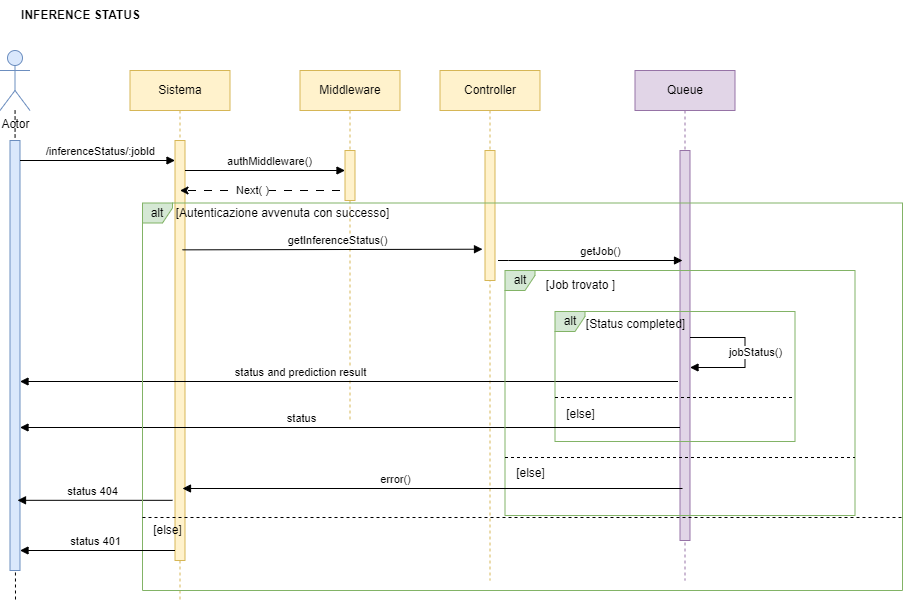

The diagram above was exported from draw.io. Its source (the exported page's mxGraphModel, read from the mxfile embedded in the PNG):
<mxGraphModel dx="673" dy="-423" grid="1" gridSize="10" guides="1" tooltips="1" connect="1" arrows="1" fold="1" page="1" pageScale="1" pageWidth="827" pageHeight="1169" math="0" shadow="0">
  <root>
    <mxCell id="0" />
    <mxCell id="1" parent="0" />
    <mxCell id="mg9IY6XGtmG1KJPljiOU-183" value="INFERENCE STATUS" style="text;html=1;align=center;verticalAlign=middle;resizable=0;points=[];autosize=1;strokeColor=none;fillColor=none;fontStyle=1" vertex="1" parent="1">
      <mxGeometry x="1317.5" y="1300" width="140" height="30" as="geometry" />
    </mxCell>
    <mxCell id="mg9IY6XGtmG1KJPljiOU-184" value="Sistema" style="shape=umlLifeline;perimeter=lifelinePerimeter;whiteSpace=wrap;html=1;container=0;dropTarget=0;collapsible=0;recursiveResize=0;outlineConnect=0;portConstraint=eastwest;newEdgeStyle={&quot;edgeStyle&quot;:&quot;elbowEdgeStyle&quot;,&quot;elbow&quot;:&quot;vertical&quot;,&quot;curved&quot;:0,&quot;rounded&quot;:0};fillColor=#fff2cc;strokeColor=#d6b656;" vertex="1" parent="1">
      <mxGeometry x="1437.5" y="1370" width="100" height="530" as="geometry" />
    </mxCell>
    <mxCell id="mg9IY6XGtmG1KJPljiOU-185" value="" style="html=1;points=[];perimeter=orthogonalPerimeter;outlineConnect=0;targetShapes=umlLifeline;portConstraint=eastwest;newEdgeStyle={&quot;edgeStyle&quot;:&quot;elbowEdgeStyle&quot;,&quot;elbow&quot;:&quot;vertical&quot;,&quot;curved&quot;:0,&quot;rounded&quot;:0};fillColor=#fff2cc;strokeColor=#d6b656;" vertex="1" parent="mg9IY6XGtmG1KJPljiOU-184">
      <mxGeometry x="45" y="70" width="10" height="420" as="geometry" />
    </mxCell>
    <mxCell id="mg9IY6XGtmG1KJPljiOU-186" style="edgeStyle=orthogonalEdgeStyle;rounded=0;orthogonalLoop=1;jettySize=auto;html=1;strokeColor=default;dashed=1;endArrow=none;endFill=0;" edge="1" parent="1" source="mg9IY6XGtmG1KJPljiOU-187">
      <mxGeometry relative="1" as="geometry">
        <mxPoint x="1323" y="1900" as="targetPoint" />
      </mxGeometry>
    </mxCell>
    <mxCell id="mg9IY6XGtmG1KJPljiOU-187" value="Actor" style="shape=umlActor;verticalLabelPosition=bottom;verticalAlign=top;html=1;outlineConnect=0;fillColor=#dae8fc;strokeColor=#6c8ebf;" vertex="1" parent="1">
      <mxGeometry x="1307.5" y="1350" width="30" height="60" as="geometry" />
    </mxCell>
    <mxCell id="mg9IY6XGtmG1KJPljiOU-188" value="" style="html=1;points=[];perimeter=orthogonalPerimeter;outlineConnect=0;targetShapes=umlLifeline;portConstraint=eastwest;newEdgeStyle={&quot;edgeStyle&quot;:&quot;elbowEdgeStyle&quot;,&quot;elbow&quot;:&quot;vertical&quot;,&quot;curved&quot;:0,&quot;rounded&quot;:0};fillColor=#dae8fc;strokeColor=#6c8ebf;" vertex="1" parent="1">
      <mxGeometry x="1317.5" y="1440" width="10" height="430" as="geometry" />
    </mxCell>
    <mxCell id="mg9IY6XGtmG1KJPljiOU-189" value="/inferenceStatus/:jobId" style="html=1;verticalAlign=bottom;endArrow=block;edgeStyle=elbowEdgeStyle;elbow=vertical;curved=0;rounded=0;" edge="1" parent="1" target="mg9IY6XGtmG1KJPljiOU-185">
      <mxGeometry x="0.0323" relative="1" as="geometry">
        <mxPoint x="1327.5" y="1460" as="sourcePoint" />
        <Array as="points">
          <mxPoint x="1367.5" y="1460" />
        </Array>
        <mxPoint x="1417" y="1460" as="targetPoint" />
        <mxPoint as="offset" />
      </mxGeometry>
    </mxCell>
    <mxCell id="mg9IY6XGtmG1KJPljiOU-190" value="Middleware" style="shape=umlLifeline;perimeter=lifelinePerimeter;whiteSpace=wrap;html=1;container=0;dropTarget=0;collapsible=0;recursiveResize=0;outlineConnect=0;portConstraint=eastwest;newEdgeStyle={&quot;edgeStyle&quot;:&quot;elbowEdgeStyle&quot;,&quot;elbow&quot;:&quot;vertical&quot;,&quot;curved&quot;:0,&quot;rounded&quot;:0};fillColor=#fff2cc;strokeColor=#d6b656;" vertex="1" parent="1">
      <mxGeometry x="1607.5" y="1370" width="100" height="350" as="geometry" />
    </mxCell>
    <mxCell id="mg9IY6XGtmG1KJPljiOU-191" value="" style="html=1;points=[];perimeter=orthogonalPerimeter;outlineConnect=0;targetShapes=umlLifeline;portConstraint=eastwest;newEdgeStyle={&quot;edgeStyle&quot;:&quot;elbowEdgeStyle&quot;,&quot;elbow&quot;:&quot;vertical&quot;,&quot;curved&quot;:0,&quot;rounded&quot;:0};fillColor=#fff2cc;strokeColor=#d6b656;" vertex="1" parent="mg9IY6XGtmG1KJPljiOU-190">
      <mxGeometry x="45" y="80" width="10" height="50" as="geometry" />
    </mxCell>
    <mxCell id="mg9IY6XGtmG1KJPljiOU-192" value="Controller" style="shape=umlLifeline;perimeter=lifelinePerimeter;whiteSpace=wrap;html=1;container=0;dropTarget=0;collapsible=0;recursiveResize=0;outlineConnect=0;portConstraint=eastwest;newEdgeStyle={&quot;edgeStyle&quot;:&quot;elbowEdgeStyle&quot;,&quot;elbow&quot;:&quot;vertical&quot;,&quot;curved&quot;:0,&quot;rounded&quot;:0};fillColor=#fff2cc;strokeColor=#d6b656;" vertex="1" parent="1">
      <mxGeometry x="1747.5" y="1370" width="100" height="510" as="geometry" />
    </mxCell>
    <mxCell id="mg9IY6XGtmG1KJPljiOU-193" value="" style="html=1;points=[];perimeter=orthogonalPerimeter;outlineConnect=0;targetShapes=umlLifeline;portConstraint=eastwest;newEdgeStyle={&quot;edgeStyle&quot;:&quot;elbowEdgeStyle&quot;,&quot;elbow&quot;:&quot;vertical&quot;,&quot;curved&quot;:0,&quot;rounded&quot;:0};fillColor=#fff2cc;strokeColor=#d6b656;" vertex="1" parent="mg9IY6XGtmG1KJPljiOU-192">
      <mxGeometry x="45" y="80" width="10" height="130" as="geometry" />
    </mxCell>
    <mxCell id="mg9IY6XGtmG1KJPljiOU-194" value="Queue" style="shape=umlLifeline;perimeter=lifelinePerimeter;whiteSpace=wrap;html=1;container=0;dropTarget=0;collapsible=0;recursiveResize=0;outlineConnect=0;portConstraint=eastwest;newEdgeStyle={&quot;edgeStyle&quot;:&quot;elbowEdgeStyle&quot;,&quot;elbow&quot;:&quot;vertical&quot;,&quot;curved&quot;:0,&quot;rounded&quot;:0};fillColor=#e1d5e7;strokeColor=#9673a6;" vertex="1" parent="1">
      <mxGeometry x="1942.5" y="1370" width="100" height="510" as="geometry" />
    </mxCell>
    <mxCell id="mg9IY6XGtmG1KJPljiOU-195" value="" style="html=1;points=[];perimeter=orthogonalPerimeter;outlineConnect=0;targetShapes=umlLifeline;portConstraint=eastwest;newEdgeStyle={&quot;edgeStyle&quot;:&quot;elbowEdgeStyle&quot;,&quot;elbow&quot;:&quot;vertical&quot;,&quot;curved&quot;:0,&quot;rounded&quot;:0};fillColor=#e1d5e7;strokeColor=#9673a6;" vertex="1" parent="mg9IY6XGtmG1KJPljiOU-194">
      <mxGeometry x="45" y="80" width="10" height="390" as="geometry" />
    </mxCell>
    <mxCell id="mg9IY6XGtmG1KJPljiOU-196" value="authMiddleware()" style="html=1;verticalAlign=bottom;endArrow=block;edgeStyle=elbowEdgeStyle;elbow=vertical;curved=0;rounded=0;" edge="1" parent="1" target="mg9IY6XGtmG1KJPljiOU-191">
      <mxGeometry x="0.0625" relative="1" as="geometry">
        <mxPoint x="1492.5" y="1470" as="sourcePoint" />
        <Array as="points">
          <mxPoint x="1497.5" y="1470" />
        </Array>
        <mxPoint x="1647.5" y="1470" as="targetPoint" />
        <mxPoint x="-1" as="offset" />
      </mxGeometry>
    </mxCell>
    <mxCell id="mg9IY6XGtmG1KJPljiOU-197" value="getInferenceStatus()" style="html=1;verticalAlign=bottom;endArrow=block;edgeStyle=elbowEdgeStyle;elbow=vertical;curved=0;rounded=0;" edge="1" parent="1">
      <mxGeometry x="0.0372" relative="1" as="geometry">
        <mxPoint x="1490" y="1549.3500000000001" as="sourcePoint" />
        <Array as="points" />
        <mxPoint x="1790" y="1549.3500000000001" as="targetPoint" />
        <mxPoint as="offset" />
      </mxGeometry>
    </mxCell>
    <mxCell id="mg9IY6XGtmG1KJPljiOU-198" value="getJob()" style="html=1;verticalAlign=bottom;endArrow=block;edgeStyle=elbowEdgeStyle;elbow=vertical;curved=0;rounded=0;" edge="1" parent="1">
      <mxGeometry x="0.1078" relative="1" as="geometry">
        <mxPoint x="1805.5" y="1560" as="sourcePoint" />
        <Array as="points">
          <mxPoint x="1816" y="1560" />
        </Array>
        <mxPoint x="1990" y="1560" as="targetPoint" />
        <mxPoint as="offset" />
      </mxGeometry>
    </mxCell>
    <mxCell id="mg9IY6XGtmG1KJPljiOU-199" value="jobStatus()" style="html=1;verticalAlign=bottom;endArrow=block;edgeStyle=elbowEdgeStyle;elbow=horizontal;curved=0;rounded=0;" edge="1" parent="1">
      <mxGeometry x="0.1173" y="10" relative="1" as="geometry">
        <mxPoint x="1997.5" y="1637" as="sourcePoint" />
        <Array as="points">
          <mxPoint x="2052.5" y="1652" />
        </Array>
        <mxPoint x="1997.5" y="1667" as="targetPoint" />
        <mxPoint as="offset" />
      </mxGeometry>
    </mxCell>
    <mxCell id="mg9IY6XGtmG1KJPljiOU-200" value="status and prediction result&lt;span style=&quot;color: rgba(0, 0, 0, 0); font-family: monospace; font-size: 0px; text-align: start; background-color: rgb(251, 251, 251);&quot;&gt;%3CmxGraphModel%3E%3Croot%3E%3CmxCell%20id%3D%220%22%2F%3E%3CmxCell%20id%3D%221%22%20parent%3D%220%22%2F%3E%3CmxCell%20id%3D%222%22%20value%3D%22alt%22%20style%3D%22shape%3DumlFrame%3BwhiteSpace%3Dwrap%3Bhtml%3D1%3BpointerEvents%3D0%3Bwidth%3D30%3Bheight%3D20%3BfillColor%3Ddefault%3BfillStyle%3Dauto%3B%22%20vertex%3D%221%22%20parent%3D%221%22%3E%3CmxGeometry%20x%3D%22580%22%20y%3D%221600%22%20width%3D%22240%22%20height%3D%22130%22%20as%3D%22geometry%22%2F%3E%3C%2FmxCell%3E%3CmxCell%20id%3D%223%22%20value%3D%22trovato%20database%20per%20l'utente%22%20style%3D%22text%3Balign%3Dcenter%3BfontStyle%3D1%3BverticalAlign%3Dmiddle%3BspacingLeft%3D3%3BspacingRight%3D3%3BstrokeColor%3Dnone%3Brotatable%3D0%3Bpoints%3D%5B%5B0%2C0.5%5D%2C%5B1%2C0.5%5D%5D%3BportConstraint%3Deastwest%3Bhtml%3D1%3B%22%20vertex%3D%221%22%20parent%3D%221%22%3E%3CmxGeometry%20x%3D%22655%22%20y%3D%221600%22%20width%3D%2280%22%20height%3D%2226%22%20as%3D%22geometry%22%2F%3E%3C%2FmxCell%3E%3CmxCell%20id%3D%224%22%20value%3D%22%22%20style%3D%22line%3BstrokeWidth%3D1%3BfillColor%3Dnone%3Balign%3Dleft%3BverticalAlign%3Dmiddle%3BspacingTop%3D-1%3BspacingLeft%3D3%3BspacingRight%3D3%3Brotatable%3D0%3BlabelPosition%3Dright%3Bpoints%3D%5B%5D%3BportConstraint%3Deastwest%3BstrokeColor%3Dinherit%3Bdashed%3D1%3B%22%20vertex%3D%221%22%20parent%3D%221%22%3E%3CmxGeometry%20x%3D%22580%22%20y%3D%221662%22%20width%3D%22240%22%20height%3D%2232%22%20as%3D%22geometry%22%2F%3E%3C%2FmxCell%3E%3CmxCell%20id%3D%225%22%20value%3D%22else%22%20style%3D%22text%3Balign%3Dcenter%3BfontStyle%3D1%3BverticalAlign%3Dmiddle%3BspacingLeft%3D3%3BspacingRight%3D3%3BstrokeColor%3Dnone%3Brotatable%3D0%3Bpoints%3D%5B%5B0%2C0.5%5D%2C%5B1%2C0.5%5D%5D%3BportConstraint%3Deastwest%3Bhtml%3D1%3B%22%20vertex%3D%221%22%20parent%3D%221%22%3E%3CmxGeometry%20x%3D%22565%22%20y%3D%221680%22%20width%3D%2280%22%20height%3D%2226%22%20as%3D%22geometry%22%2F%3E%3C%2FmxCell%3E%3C%2Froot%3E%3C%2FmxGraphModel%3E&lt;/span&gt;" style="html=1;verticalAlign=bottom;endArrow=block;edgeStyle=elbowEdgeStyle;elbow=vertical;curved=0;rounded=0;" edge="1" parent="1">
      <mxGeometry x="0.1468" relative="1" as="geometry">
        <mxPoint x="1985.5" y="1680.9999999999998" as="sourcePoint" />
        <Array as="points">
          <mxPoint x="1511.5" y="1680.9999999999998" />
          <mxPoint x="1381.5" y="1670.9999999999998" />
        </Array>
        <mxPoint x="1327.5" y="1680.9999999999995" as="targetPoint" />
        <mxPoint as="offset" />
      </mxGeometry>
    </mxCell>
    <mxCell id="mg9IY6XGtmG1KJPljiOU-201" value="alt" style="shape=umlFrame;whiteSpace=wrap;html=1;pointerEvents=0;width=30;height=20;fillColor=#d5e8d4;fillStyle=auto;strokeColor=#82b366;" vertex="1" parent="1">
      <mxGeometry x="1862.5" y="1611" width="240" height="130" as="geometry" />
    </mxCell>
    <mxCell id="mg9IY6XGtmG1KJPljiOU-202" value="&lt;span style=&quot;font-weight: normal;&quot;&gt;[Status completed]&lt;/span&gt;" style="text;align=center;fontStyle=1;verticalAlign=middle;spacingLeft=3;spacingRight=3;strokeColor=none;rotatable=0;points=[[0,0.5],[1,0.5]];portConstraint=eastwest;html=1;" vertex="1" parent="1">
      <mxGeometry x="1902.5" y="1611" width="80" height="26" as="geometry" />
    </mxCell>
    <mxCell id="mg9IY6XGtmG1KJPljiOU-203" value="" style="line;strokeWidth=1;fillColor=none;align=left;verticalAlign=middle;spacingTop=-1;spacingLeft=3;spacingRight=3;rotatable=0;labelPosition=right;points=[];portConstraint=eastwest;strokeColor=inherit;dashed=1;" vertex="1" parent="1">
      <mxGeometry x="1862.5" y="1681" width="240" height="32" as="geometry" />
    </mxCell>
    <mxCell id="mg9IY6XGtmG1KJPljiOU-204" value="&lt;span style=&quot;font-weight: normal;&quot;&gt;[else]&lt;/span&gt;" style="text;align=center;fontStyle=1;verticalAlign=middle;spacingLeft=3;spacingRight=3;strokeColor=none;rotatable=0;points=[[0,0.5],[1,0.5]];portConstraint=eastwest;html=1;" vertex="1" parent="1">
      <mxGeometry x="1847.5" y="1701" width="80" height="26" as="geometry" />
    </mxCell>
    <mxCell id="mg9IY6XGtmG1KJPljiOU-205" value="status&lt;span style=&quot;color: rgba(0, 0, 0, 0); font-family: monospace; font-size: 0px; text-align: start; background-color: rgb(251, 251, 251);&quot;&gt;3CmxGraphModel%3E%3Croot%3E%3CmxCell%20id%3D%220%22%2F%3E%3CmxCell%20id%3D%221%22%20parent%3D%220%22%2F%3E%3CmxCell%20id%3D%222%22%20value%3D%22alt%22%20style%3D%22shape%3DumlFrame%3BwhiteSpace%3Dwrap%3Bhtml%3D1%3BpointerEvents%3D0%3Bwidth%3D30%3Bheight%3D20%3BfillColor%3Ddefault%3BfillStyle%3Dauto%3B%22%20vertex%3D%221%22%20parent%3D%221%22%3E%3CmxGeometry%20x%3D%22580%22%20y%3D%221600%22%20width%3D%22240%22%20height%3D%22130%22%20as%3D%22geometry%22%2F%3E%3C%2FmxCell%3E%3CmxCell%20id%3D%223%22%20value%3D%22trovato%20database%20per%20l'utente%22%20style%3D%22text%3Balign%3Dcenter%3BfontStyle%3D1%3BverticalAlign%3Dmiddle%3BspacingLeft%3D3%3BspacingRight%3D3%3BstrokeColor%3Dnone%3Brotatable%3D0%3Bpoints%3D%5B%5B0%2C0.5%5D%2C%5B1%2C0.5%5D%5D%3BportConstraint%3Deastwest%3Bhtml%3D1%3B%22%20vertex%3D%221%22%20parent%3D%221%22%3E%3CmxGeometry%20x%3D%22655%22%20y%3D%221600%22%20width%3D%2280%22%20height%3D%2226%22%20as%3D%22geometry%22%2F%3E%3C%2FmxCell%3E%3CmxCell%20id%3D%224%22%20value%3D%22%22%20style%3D%22line%3BstrokeWidth%3D1%3BfillColor%3Dnone%3Balign%3Dleft%3BverticalAlign%3Dmiddle%3BspacingTop%3D-1%3BspacingLeft%3D3%3BspacingRight%3D3%3Brotatable%3D0%3BlabelPosition%3Dright%3Bpoints%3D%5B%5D%3BportConstraint%3Deastwest%3BstrokeColor%3Dinherit%3Bdashed%3D1%3B%22%20vertex%3D%221%22%20parent%3D%221%22%3E%3CmxGeometry%20x%3D%22580%22%20y%3D%221662%22%20width%3D%22240%22%20height%3D%2232%22%20as%3D%22geometry%22%2F%3E%3C%2FmxCell%3E%3CmxCell%20id%3D%225%22%20value%3D%22else%22%20style%3D%22text%3Balign%3Dcenter%3BfontStyle%3D1%3BverticalAlign%3Dmiddle%3BspacingLeft%3D3%3BspacingRight%3D3%3BstrokeColor%3Dnone%3Brotatable%3D0%3Bpoints%3D%5B%5B0%2C0.5%5D%2C%5B1%2C0.5%5D%5D%3BportConstraint%3Deastwest%3Bhtml%3D1%3B%22%20vertex%3D%221%22%20parent%3D%221%22%3E%3CmxGeometry%20x%3D%22565%22%20y%3D%221680%22%20width%3D%2280%22%20height%3D%2226%22%20as%3D%22geometry%22%2F%3E%3C%2FmxCell%3E%3C%2Froot%3E%3C%2FmxGraphModel%3E&lt;/span&gt;" style="html=1;verticalAlign=bottom;endArrow=block;edgeStyle=elbowEdgeStyle;elbow=vertical;curved=0;rounded=0;" edge="1" parent="1">
      <mxGeometry x="0.1468" relative="1" as="geometry">
        <mxPoint x="1987.5" y="1726.9999999999998" as="sourcePoint" />
        <Array as="points">
          <mxPoint x="1513.5" y="1726.9999999999998" />
          <mxPoint x="1383.5" y="1716.9999999999998" />
        </Array>
        <mxPoint x="1327.5" y="1727" as="targetPoint" />
        <mxPoint as="offset" />
      </mxGeometry>
    </mxCell>
    <mxCell id="mg9IY6XGtmG1KJPljiOU-206" value="alt" style="shape=umlFrame;whiteSpace=wrap;html=1;pointerEvents=0;width=30;height=20;fillColor=#d5e8d4;fillStyle=auto;strokeColor=#82b366;" vertex="1" parent="1">
      <mxGeometry x="1812.5" y="1570" width="350" height="245" as="geometry" />
    </mxCell>
    <mxCell id="mg9IY6XGtmG1KJPljiOU-207" value="[Job trovato ]" style="text;html=1;align=center;verticalAlign=middle;resizable=0;points=[];autosize=1;strokeColor=none;fillColor=none;" vertex="1" parent="1">
      <mxGeometry x="1842.5" y="1570" width="90" height="30" as="geometry" />
    </mxCell>
    <mxCell id="mg9IY6XGtmG1KJPljiOU-208" value="" style="line;strokeWidth=1;fillColor=none;align=left;verticalAlign=middle;spacingTop=-1;spacingLeft=3;spacingRight=3;rotatable=0;labelPosition=right;points=[];portConstraint=eastwest;strokeColor=inherit;dashed=1;" vertex="1" parent="1">
      <mxGeometry x="1812.5" y="1741" width="350" height="32" as="geometry" />
    </mxCell>
    <mxCell id="mg9IY6XGtmG1KJPljiOU-209" value="[else]" style="text;html=1;align=center;verticalAlign=middle;resizable=0;points=[];autosize=1;strokeColor=none;fillColor=none;" vertex="1" parent="1">
      <mxGeometry x="1812.5" y="1758" width="50" height="30" as="geometry" />
    </mxCell>
    <mxCell id="mg9IY6XGtmG1KJPljiOU-210" value="error()" style="html=1;verticalAlign=bottom;endArrow=block;edgeStyle=elbowEdgeStyle;elbow=vertical;curved=0;rounded=0;" edge="1" parent="1">
      <mxGeometry x="0.1468" relative="1" as="geometry">
        <mxPoint x="1990" y="1787.9999999999998" as="sourcePoint" />
        <Array as="points">
          <mxPoint x="1516" y="1787.9999999999998" />
          <mxPoint x="1386" y="1777.9999999999998" />
        </Array>
        <mxPoint x="1490" y="1789" as="targetPoint" />
        <mxPoint as="offset" />
      </mxGeometry>
    </mxCell>
    <mxCell id="mg9IY6XGtmG1KJPljiOU-211" value="status 404" style="html=1;verticalAlign=bottom;endArrow=block;edgeStyle=elbowEdgeStyle;elbow=vertical;curved=0;rounded=0;" edge="1" parent="1">
      <mxGeometry x="0.0323" relative="1" as="geometry">
        <mxPoint x="1480" y="1799.8200000000002" as="sourcePoint" />
        <Array as="points">
          <mxPoint x="1325" y="1799.8200000000002" />
          <mxPoint x="1195" y="1789.8200000000002" />
        </Array>
        <mxPoint x="1325" y="1799.8200000000002" as="targetPoint" />
        <mxPoint as="offset" />
      </mxGeometry>
    </mxCell>
    <mxCell id="mg9IY6XGtmG1KJPljiOU-212" value="" style="endArrow=classic;html=1;rounded=0;dashed=1;dashPattern=8 8;" edge="1" parent="1">
      <mxGeometry width="50" height="50" relative="1" as="geometry">
        <mxPoint x="1647.5" y="1490" as="sourcePoint" />
        <mxPoint x="1487.5" y="1490" as="targetPoint" />
      </mxGeometry>
    </mxCell>
    <mxCell id="mg9IY6XGtmG1KJPljiOU-213" value="Next( )" style="edgeLabel;html=1;align=center;verticalAlign=middle;resizable=0;points=[];" connectable="0" vertex="1" parent="mg9IY6XGtmG1KJPljiOU-212">
      <mxGeometry x="0.1146" y="-1" relative="1" as="geometry">
        <mxPoint as="offset" />
      </mxGeometry>
    </mxCell>
    <mxCell id="mg9IY6XGtmG1KJPljiOU-214" value="alt" style="shape=umlFrame;whiteSpace=wrap;html=1;pointerEvents=0;width=30;height=20;fillColor=#d5e8d4;fillStyle=auto;strokeColor=#82b366;" vertex="1" parent="1">
      <mxGeometry x="1450" y="1502.5" width="760" height="387.5" as="geometry" />
    </mxCell>
    <mxCell id="mg9IY6XGtmG1KJPljiOU-215" value="" style="line;strokeWidth=1;fillColor=none;align=left;verticalAlign=middle;spacingTop=-1;spacingLeft=3;spacingRight=3;rotatable=0;labelPosition=right;points=[];portConstraint=eastwest;strokeColor=inherit;dashed=1;" vertex="1" parent="1">
      <mxGeometry x="1450" y="1801" width="760" height="32" as="geometry" />
    </mxCell>
    <mxCell id="mg9IY6XGtmG1KJPljiOU-216" value="[Autenticazione avvenuta con successo]" style="text;html=1;align=center;verticalAlign=middle;resizable=0;points=[];autosize=1;strokeColor=none;fillColor=none;" vertex="1" parent="1">
      <mxGeometry x="1470" y="1498" width="240" height="30" as="geometry" />
    </mxCell>
    <mxCell id="mg9IY6XGtmG1KJPljiOU-217" value="[else]" style="text;html=1;align=center;verticalAlign=middle;resizable=0;points=[];autosize=1;strokeColor=none;fillColor=none;" vertex="1" parent="1">
      <mxGeometry x="1450" y="1815" width="50" height="30" as="geometry" />
    </mxCell>
    <mxCell id="mg9IY6XGtmG1KJPljiOU-218" value="status 401" style="html=1;verticalAlign=bottom;endArrow=block;edgeStyle=elbowEdgeStyle;elbow=vertical;curved=0;rounded=0;" edge="1" parent="1">
      <mxGeometry x="0.0323" relative="1" as="geometry">
        <mxPoint x="1482.5" y="1850.0000000000002" as="sourcePoint" />
        <Array as="points">
          <mxPoint x="1327.5" y="1850.0000000000002" />
          <mxPoint x="1197.5" y="1840.0000000000002" />
        </Array>
        <mxPoint x="1327.5" y="1850.0000000000002" as="targetPoint" />
        <mxPoint as="offset" />
      </mxGeometry>
    </mxCell>
  </root>
</mxGraphModel>